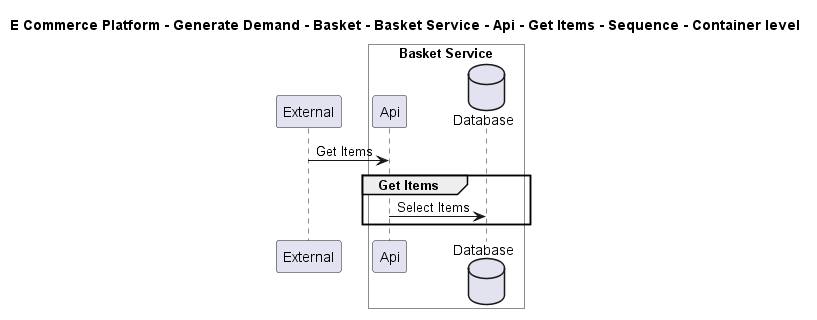

The diagram above was rendered by PlantUML. Its source (embedded in the PNG):
@startuml

title E Commerce Platform - Generate Demand - Basket - Basket Service - Api - Get Items - Sequence - Container level

participant "External" as C4InterFlow.SoftwareSystems.ExternalSystem

box "Basket Service" #White
    participant "Api" as ECommercePlatform.GenerateDemand.Basket.SoftwareSystems.BasketService.Containers.Api
    database "Database" as ECommercePlatform.GenerateDemand.Basket.SoftwareSystems.BasketService.Containers.Database
end box


C4InterFlow.SoftwareSystems.ExternalSystem -> ECommercePlatform.GenerateDemand.Basket.SoftwareSystems.BasketService.Containers.Api : Get Items
group Get Items
ECommercePlatform.GenerateDemand.Basket.SoftwareSystems.BasketService.Containers.Api -> ECommercePlatform.GenerateDemand.Basket.SoftwareSystems.BasketService.Containers.Database : Select Items
end


@enduml